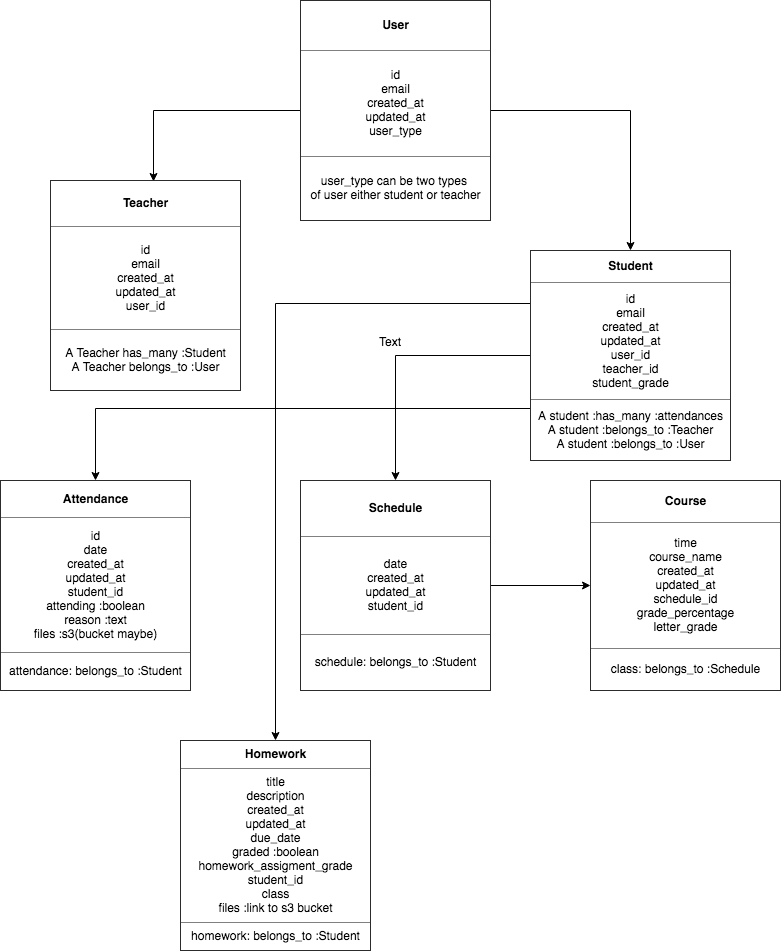

The diagram above was exported from draw.io. Its source (the exported page's mxGraphModel, read from the mxfile embedded in the PNG):
<mxGraphModel dx="843" dy="523" grid="1" gridSize="10" guides="1" tooltips="1" connect="1" arrows="1" fold="1" page="1" pageScale="1" pageWidth="850" pageHeight="1100" math="0" shadow="0">
  <root>
    <mxCell id="0" />
    <mxCell id="1" parent="0" />
    <mxCell id="l5P2UlEM6DV-HDQL94uy-11" style="edgeStyle=orthogonalEdgeStyle;rounded=0;orthogonalLoop=1;jettySize=auto;html=1;exitX=0;exitY=0.5;exitDx=0;exitDy=0;entryX=0.542;entryY=0.005;entryDx=0;entryDy=0;entryPerimeter=0;" edge="1" parent="1" source="l5P2UlEM6DV-HDQL94uy-1" target="l5P2UlEM6DV-HDQL94uy-2">
      <mxGeometry relative="1" as="geometry" />
    </mxCell>
    <mxCell id="l5P2UlEM6DV-HDQL94uy-12" style="edgeStyle=orthogonalEdgeStyle;rounded=0;orthogonalLoop=1;jettySize=auto;html=1;exitX=1;exitY=0.5;exitDx=0;exitDy=0;entryX=0.5;entryY=0;entryDx=0;entryDy=0;" edge="1" parent="1" source="l5P2UlEM6DV-HDQL94uy-1" target="l5P2UlEM6DV-HDQL94uy-4">
      <mxGeometry relative="1" as="geometry" />
    </mxCell>
    <mxCell id="l5P2UlEM6DV-HDQL94uy-1" value="&lt;table border=&quot;1&quot; width=&quot;100%&quot; cellpadding=&quot;4&quot; style=&quot;width: 100% ; height: 100% ; border-collapse: collapse&quot;&gt;&lt;tbody&gt;&lt;tr&gt;&lt;th align=&quot;center&quot;&gt;&lt;b&gt;User&lt;/b&gt;&lt;/th&gt;&lt;/tr&gt;&lt;tr&gt;&lt;td align=&quot;center&quot;&gt;id&lt;br&gt;email&lt;br&gt;created_at&lt;br&gt;updated_at&lt;br&gt;user_type&lt;br&gt;&lt;/td&gt;&lt;/tr&gt;&lt;tr&gt;&lt;td align=&quot;center&quot;&gt;user_type can be two types &lt;br&gt;of user either student or teacher&lt;/td&gt;&lt;/tr&gt;&lt;/tbody&gt;&lt;/table&gt;" style="text;html=1;strokeColor=none;fillColor=none;overflow=fill;" vertex="1" parent="1">
      <mxGeometry x="330" y="20" width="190" height="220" as="geometry" />
    </mxCell>
    <mxCell id="l5P2UlEM6DV-HDQL94uy-2" value="&lt;table border=&quot;1&quot; width=&quot;100%&quot; cellpadding=&quot;4&quot; style=&quot;width: 100% ; height: 100% ; border-collapse: collapse&quot;&gt;&lt;tbody&gt;&lt;tr&gt;&lt;th align=&quot;center&quot;&gt;&lt;b&gt;Teacher&lt;/b&gt;&lt;/th&gt;&lt;/tr&gt;&lt;tr&gt;&lt;td align=&quot;center&quot;&gt;id&lt;br&gt;email&lt;br&gt;created_at&lt;br&gt;updated_at&lt;br&gt;user_id&lt;br&gt;&lt;/td&gt;&lt;/tr&gt;&lt;tr&gt;&lt;td align=&quot;center&quot;&gt;A Teacher has_many :Student&lt;br&gt;A Teacher belongs_to :User&lt;/td&gt;&lt;/tr&gt;&lt;/tbody&gt;&lt;/table&gt;" style="text;html=1;strokeColor=none;fillColor=none;overflow=fill;" vertex="1" parent="1">
      <mxGeometry x="80" y="200" width="190" height="210" as="geometry" />
    </mxCell>
    <mxCell id="l5P2UlEM6DV-HDQL94uy-13" style="edgeStyle=orthogonalEdgeStyle;rounded=0;orthogonalLoop=1;jettySize=auto;html=1;exitX=0;exitY=0.5;exitDx=0;exitDy=0;" edge="1" parent="1" source="l5P2UlEM6DV-HDQL94uy-4" target="l5P2UlEM6DV-HDQL94uy-8">
      <mxGeometry relative="1" as="geometry" />
    </mxCell>
    <mxCell id="l5P2UlEM6DV-HDQL94uy-15" style="edgeStyle=orthogonalEdgeStyle;rounded=0;orthogonalLoop=1;jettySize=auto;html=1;exitX=0;exitY=0.75;exitDx=0;exitDy=0;" edge="1" parent="1" source="l5P2UlEM6DV-HDQL94uy-4" target="l5P2UlEM6DV-HDQL94uy-7">
      <mxGeometry relative="1" as="geometry" />
    </mxCell>
    <mxCell id="l5P2UlEM6DV-HDQL94uy-18" style="edgeStyle=orthogonalEdgeStyle;rounded=0;orthogonalLoop=1;jettySize=auto;html=1;exitX=0;exitY=0.25;exitDx=0;exitDy=0;entryX=0.5;entryY=0;entryDx=0;entryDy=0;" edge="1" parent="1" source="l5P2UlEM6DV-HDQL94uy-4" target="l5P2UlEM6DV-HDQL94uy-10">
      <mxGeometry relative="1" as="geometry" />
    </mxCell>
    <mxCell id="l5P2UlEM6DV-HDQL94uy-4" value="&lt;table border=&quot;1&quot; width=&quot;100%&quot; cellpadding=&quot;4&quot; style=&quot;width: 100% ; height: 100% ; border-collapse: collapse&quot;&gt;&lt;tbody&gt;&lt;tr&gt;&lt;th align=&quot;center&quot;&gt;&lt;b&gt;Student&lt;/b&gt;&lt;/th&gt;&lt;/tr&gt;&lt;tr&gt;&lt;td align=&quot;center&quot;&gt;id&lt;br&gt;email&lt;br&gt;created_at&lt;br&gt;updated_at&lt;br&gt;user_id&lt;br&gt;teacher_id&lt;br&gt;student_grade&lt;/td&gt;&lt;/tr&gt;&lt;tr&gt;&lt;td align=&quot;center&quot;&gt;A student :has_many :attendances&lt;br&gt;A student :belongs_to :Teacher&lt;br&gt;A student :belongs_to :User&lt;/td&gt;&lt;/tr&gt;&lt;/tbody&gt;&lt;/table&gt;" style="text;html=1;strokeColor=none;fillColor=none;overflow=fill;" vertex="1" parent="1">
      <mxGeometry x="560" y="270" width="200" height="210" as="geometry" />
    </mxCell>
    <mxCell id="l5P2UlEM6DV-HDQL94uy-7" value="&lt;table border=&quot;1&quot; width=&quot;100%&quot; cellpadding=&quot;4&quot; style=&quot;width: 100% ; height: 100% ; border-collapse: collapse&quot;&gt;&lt;tbody&gt;&lt;tr&gt;&lt;th align=&quot;center&quot;&gt;&lt;b&gt;Attendance&lt;/b&gt;&lt;/th&gt;&lt;/tr&gt;&lt;tr&gt;&lt;td align=&quot;center&quot;&gt;id&lt;br&gt;date&lt;br&gt;created_at&lt;br&gt;updated_at&lt;br&gt;student_id&lt;br&gt;attending :boolean&lt;br&gt;reason :text&lt;br&gt;files :s3(bucket maybe)&lt;/td&gt;&lt;/tr&gt;&lt;tr&gt;&lt;td align=&quot;center&quot;&gt;attendance: belongs_to :Student&lt;/td&gt;&lt;/tr&gt;&lt;/tbody&gt;&lt;/table&gt;" style="text;html=1;strokeColor=none;fillColor=none;overflow=fill;" vertex="1" parent="1">
      <mxGeometry x="30" y="500" width="190" height="210" as="geometry" />
    </mxCell>
    <mxCell id="l5P2UlEM6DV-HDQL94uy-16" style="edgeStyle=orthogonalEdgeStyle;rounded=0;orthogonalLoop=1;jettySize=auto;html=1;exitX=1;exitY=0.5;exitDx=0;exitDy=0;entryX=0;entryY=0.5;entryDx=0;entryDy=0;" edge="1" parent="1" source="l5P2UlEM6DV-HDQL94uy-8" target="l5P2UlEM6DV-HDQL94uy-9">
      <mxGeometry relative="1" as="geometry" />
    </mxCell>
    <mxCell id="l5P2UlEM6DV-HDQL94uy-8" value="&lt;table border=&quot;1&quot; width=&quot;100%&quot; cellpadding=&quot;4&quot; style=&quot;width: 100% ; height: 100% ; border-collapse: collapse&quot;&gt;&lt;tbody&gt;&lt;tr&gt;&lt;th align=&quot;center&quot;&gt;&lt;b&gt;Schedule&lt;/b&gt;&lt;/th&gt;&lt;/tr&gt;&lt;tr&gt;&lt;td align=&quot;center&quot;&gt;date&lt;br&gt;created_at&lt;br&gt;updated_at&lt;br&gt;student_id&lt;br&gt;&lt;/td&gt;&lt;/tr&gt;&lt;tr&gt;&lt;td align=&quot;center&quot;&gt;schedule: belongs_to :Student&lt;/td&gt;&lt;/tr&gt;&lt;/tbody&gt;&lt;/table&gt;" style="text;html=1;strokeColor=none;fillColor=none;overflow=fill;" vertex="1" parent="1">
      <mxGeometry x="330" y="500" width="190" height="210" as="geometry" />
    </mxCell>
    <mxCell id="l5P2UlEM6DV-HDQL94uy-9" value="&lt;table border=&quot;1&quot; width=&quot;100%&quot; cellpadding=&quot;4&quot; style=&quot;width: 100% ; height: 100% ; border-collapse: collapse&quot;&gt;&lt;tbody&gt;&lt;tr&gt;&lt;th align=&quot;center&quot;&gt;&lt;b&gt;Course&lt;/b&gt;&lt;/th&gt;&lt;/tr&gt;&lt;tr&gt;&lt;td align=&quot;center&quot;&gt;time&lt;br&gt;course_name&lt;br&gt;created_at&lt;br&gt;updated_at&lt;br&gt;schedule_id&lt;br&gt;grade_percentage&lt;br&gt;letter_grade&lt;/td&gt;&lt;/tr&gt;&lt;tr&gt;&lt;td align=&quot;center&quot;&gt;class: belongs_to :Schedule&lt;/td&gt;&lt;/tr&gt;&lt;/tbody&gt;&lt;/table&gt;" style="text;html=1;strokeColor=none;fillColor=none;overflow=fill;" vertex="1" parent="1">
      <mxGeometry x="620" y="500" width="190" height="210" as="geometry" />
    </mxCell>
    <mxCell id="l5P2UlEM6DV-HDQL94uy-10" value="&lt;table border=&quot;1&quot; width=&quot;100%&quot; cellpadding=&quot;4&quot; style=&quot;width: 100% ; height: 100% ; border-collapse: collapse&quot;&gt;&lt;tbody&gt;&lt;tr&gt;&lt;th align=&quot;center&quot;&gt;&lt;b&gt;Homework&lt;/b&gt;&lt;/th&gt;&lt;/tr&gt;&lt;tr&gt;&lt;td align=&quot;center&quot;&gt;title&lt;br&gt;description&lt;br&gt;created_at&lt;br&gt;updated_at&lt;br&gt;due_date&lt;br&gt;graded :boolean&lt;br&gt;homework_assigment_grade&lt;br&gt;student_id&lt;br&gt;class&lt;br&gt;files :link to s3 bucket&lt;/td&gt;&lt;/tr&gt;&lt;tr&gt;&lt;td align=&quot;center&quot;&gt;homework: belongs_to :Student&lt;/td&gt;&lt;/tr&gt;&lt;/tbody&gt;&lt;/table&gt;" style="text;html=1;strokeColor=none;fillColor=none;overflow=fill;" vertex="1" parent="1">
      <mxGeometry x="210" y="760" width="190" height="210" as="geometry" />
    </mxCell>
    <mxCell id="l5P2UlEM6DV-HDQL94uy-19" value="Text" style="text;html=1;resizable=0;points=[];autosize=1;align=left;verticalAlign=top;spacingTop=-4;" vertex="1" parent="1">
      <mxGeometry x="407" y="352" width="40" height="20" as="geometry" />
    </mxCell>
  </root>
</mxGraphModel>